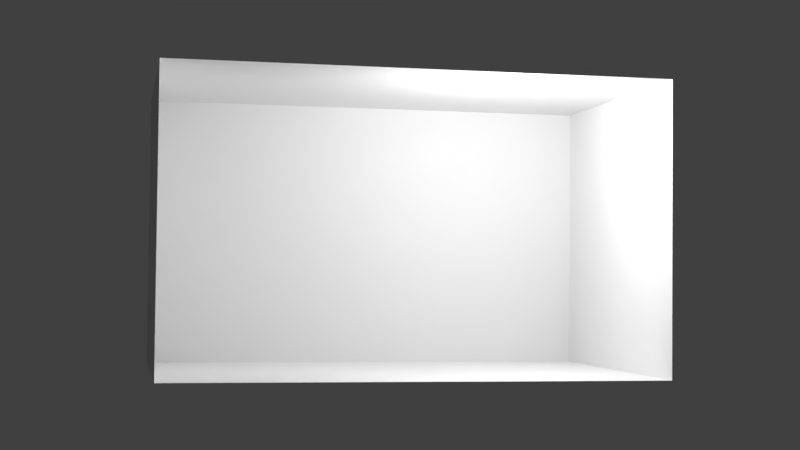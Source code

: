 # Source: stage.blend  (saved by Blender 2.80.44; exported with 4.5.12 LTS)
import bpy
from mathutils import Matrix  # noqa: F401  (used for matrix-valued properties, if any)

bpy.ops.wm.read_factory_settings(use_empty=True)
scene = bpy.context.scene
scene.name = 'Scene'

# ---- collections
col_collection_1 = bpy.data.collections.new('Collection 1'); scene.collection.children.link(col_collection_1)

# ---- materials (node trees are filled in below, after node groups)
mat_material = bpy.data.materials.new('Material')
mat_material.alpha_threshold = 0.0
mat_material.use_transparent_shadow = False
mat_material.roughness = 0.5
mat_material.line_color = (0.0, 0.0, 0.0, 1.0)

# ---- material node trees

# ---- world
world_world = bpy.data.worlds.new('World'); scene.world = world_world
world_world.color = (0.05088, 0.05088, 0.05088)
world_world.use_sun_shadow = False
world_world.sun_shadow_jitter_overblur = 0.0
world_world.cycles.sampling_method = 'MANUAL'

# ---- cameras
cam_camera = bpy.data.cameras.new('Camera')
cam_camera.clip_end = 100.0
cam_camera.lens = 55.0
cam_camera.sensor_width = 32.0
cam_camera.sensor_height = 18.0
cam_camera.ortho_scale = 7.314
cam_camera.dof.focus_distance = 0.0
cam_camera.dof.aperture_fstop = 128.0

# ---- lights
light_lamp = bpy.data.lights.new('Lamp', 'POINT')
light_lamp.transmission_factor = 0.0
light_lamp.cutoff_distance = 30.0
light_lamp.energy = 2.0
light_lamp.shadow_buffer_clip_start = 1.001
light_lamp.shadow_soft_size = 0.1
light_lamp.shadow_maximum_resolution = 0.006
light_lamp.use_absolute_resolution = True

# ---- meshes
me_cube = bpy.data.meshes.new('Cube')
me_cube.from_pydata([(0.16, 0.1, 0.095), (0.16, 0.1, -0.095), (-0.16, 0.1, -0.095), (-0.16, 0.1, 0.095), (0.16, -0.1, 0.095), (0.16, -0.1, -0.095), (-0.16, -0.1, -0.095), (-0.16, -0.1, 0.095)], [], [(0, 1, 2, 3), (0, 4, 5, 1), (1, 5, 6, 2), (2, 6, 7, 3), (4, 0, 3, 7)])
me_cube.materials.append(mat_material)
me_cube.use_remesh_preserve_volume = False
me_cube.use_remesh_preserve_attributes = False
me_cube.use_mirror_vertex_groups = False
me_cube.update()

# ---- objects
ob_cube = bpy.data.objects.new('Cube', me_cube)
ob_lamp = bpy.data.objects.new('Lamp', light_lamp)
ob_camera = bpy.data.objects.new('Camera', cam_camera)

# ---- transforms, parenting, visibility, modifiers, constraints
ob_cube.location = (0.0, 0.0, 0.0)
ob_cube.lock_rotations_4d = False
ob_cube.empty_display_type = 'ARROWS'
ob_cube.lineart.crease_threshold = 0.0
ob_lamp.location = (0.05925, -0.08136, 0.09171)
ob_lamp.rotation_euler = (0.6503, 0.05522, 1.866)
ob_lamp.scale = (0.01583, 0.01583, 0.01583)
ob_lamp.lock_rotations_4d = False
ob_lamp.empty_display_type = 'ARROWS'
ob_lamp.color = (0.0, 0.0, 0.0, 0.0)
ob_lamp.lineart.crease_threshold = 0.0
ob_camera.location = (-0.1823, -0.9133, -0.03388)
ob_camera.rotation_euler = (1.611, -0.01007, -0.203)
ob_camera.scale = (0.1625, 0.1625, 0.1625)
ob_camera.lock_rotations_4d = False
ob_camera.empty_display_type = 'ARROWS'
ob_camera.color = (0.0, 0.0, 0.0, 0.0)
ob_camera.display_type = 'WIRE'
ob_camera.lineart.crease_threshold = 0.0

# ---- collection membership
col_collection_1.objects.link(ob_cube)
col_collection_1.objects.link(ob_lamp)
col_collection_1.objects.link(ob_camera)

# ---- scene / render settings (as saved in the file)
scene.camera = ob_camera
scene.frame_start = 1; scene.frame_end = 250; scene.frame_set(1)
scene.render.engine = 'BLENDER_EEVEE_NEXT'
scene.render.resolution_percentage = 50
scene.render.dither_intensity = 0.0
scene.cycles.use_denoising = False
scene.cycles.samples = 128
scene.cycles.sampling_pattern = 'TABULATED_SOBOL'
scene.cycles.light_sampling_threshold = 0.0
scene.cycles.use_adaptive_sampling = False
scene.cycles.use_light_tree = False
scene.cycles.blur_glossy = 0.0
scene.cycles.sample_clamp_indirect = 0.0
scene.view_settings.view_transform = 'Standard'
bpy.context.view_layer.update()
